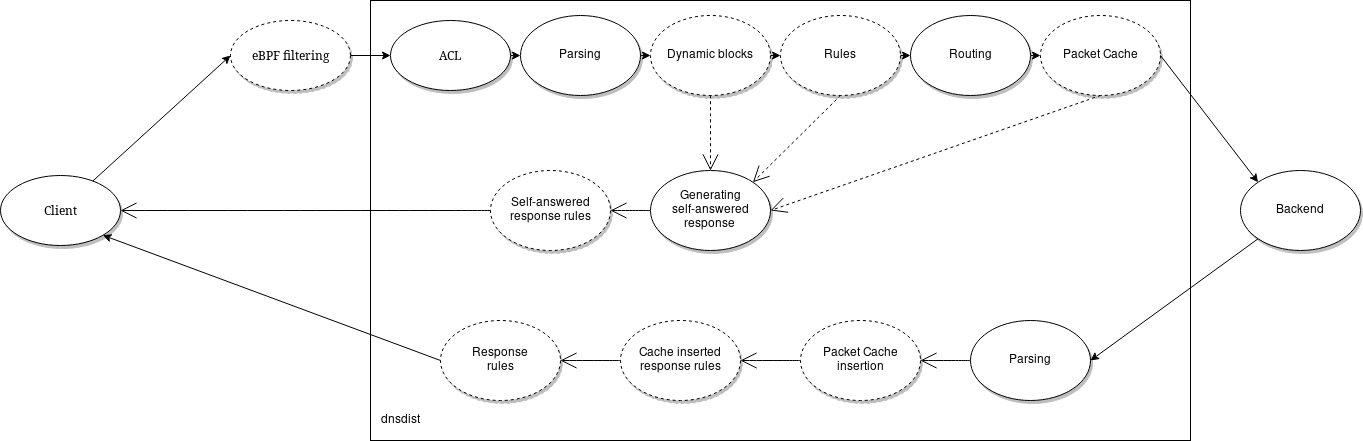

The diagram above was exported from draw.io. Its source (the exported page's mxGraphModel, read from the mxfile embedded in the PNG):
<mxGraphModel dx="4242" dy="1307" grid="1" gridSize="10" guides="1" tooltips="1" connect="1" arrows="1" fold="1" page="1" pageScale="1" pageWidth="850" pageHeight="1100" math="0" shadow="0">
  <root>
    <mxCell id="0" />
    <mxCell id="1" parent="0" />
    <mxCell id="LBBbMwOveDQvSvCkfkNX-2" value="" style="rounded=0;whiteSpace=wrap;html=1;" parent="1" vertex="1">
      <mxGeometry x="30" y="140" width="820" height="440" as="geometry" />
    </mxCell>
    <mxCell id="LBBbMwOveDQvSvCkfkNX-37" style="edgeStyle=none;rounded=0;orthogonalLoop=1;jettySize=auto;html=1;exitX=1;exitY=0.5;exitDx=0;exitDy=0;entryX=0;entryY=0.5;entryDx=0;entryDy=0;" parent="1" source="LBBbMwOveDQvSvCkfkNX-4" target="LBBbMwOveDQvSvCkfkNX-15" edge="1">
      <mxGeometry relative="1" as="geometry" />
    </mxCell>
    <mxCell id="LBBbMwOveDQvSvCkfkNX-4" value="ACL" style="ellipse;whiteSpace=wrap;html=1;rounded=0;shadow=1;comic=0;labelBackgroundColor=none;strokeWidth=1;fontFamily=Verdana;fontSize=12;align=center;" parent="1" vertex="1">
      <mxGeometry x="50" y="160" width="120" height="70" as="geometry" />
    </mxCell>
    <mxCell id="LBBbMwOveDQvSvCkfkNX-7" value="dnsdist" style="text;html=1;strokeColor=none;fillColor=none;align=center;verticalAlign=middle;whiteSpace=wrap;rounded=0;" parent="1" vertex="1">
      <mxGeometry x="40" y="550" width="40" height="20" as="geometry" />
    </mxCell>
    <mxCell id="LBBbMwOveDQvSvCkfkNX-13" value="" style="endArrow=classic;html=1;entryX=0;entryY=0.5;entryDx=0;entryDy=0;" parent="1" target="LBBbMwOveDQvSvCkfkNX-4" edge="1">
      <mxGeometry width="50" height="50" relative="1" as="geometry">
        <mxPoint x="10" y="195" as="sourcePoint" />
        <mxPoint x="70" y="200" as="targetPoint" />
      </mxGeometry>
    </mxCell>
    <mxCell id="LBBbMwOveDQvSvCkfkNX-38" style="edgeStyle=none;rounded=0;orthogonalLoop=1;jettySize=auto;html=1;exitX=1;exitY=0.5;exitDx=0;exitDy=0;entryX=0;entryY=0.5;entryDx=0;entryDy=0;" parent="1" source="LBBbMwOveDQvSvCkfkNX-15" target="LBBbMwOveDQvSvCkfkNX-16" edge="1">
      <mxGeometry relative="1" as="geometry" />
    </mxCell>
    <mxCell id="LBBbMwOveDQvSvCkfkNX-15" value="&lt;div&gt;Parsing&lt;/div&gt;" style="ellipse;whiteSpace=wrap;html=1;shadow=1;" parent="1" vertex="1">
      <mxGeometry x="180" y="155" width="120" height="80" as="geometry" />
    </mxCell>
    <mxCell id="LBBbMwOveDQvSvCkfkNX-39" style="edgeStyle=none;rounded=0;orthogonalLoop=1;jettySize=auto;html=1;exitX=1;exitY=0.5;exitDx=0;exitDy=0;entryX=0;entryY=0.5;entryDx=0;entryDy=0;" parent="1" source="LBBbMwOveDQvSvCkfkNX-16" target="LBBbMwOveDQvSvCkfkNX-23" edge="1">
      <mxGeometry relative="1" as="geometry" />
    </mxCell>
    <mxCell id="GdTmhwAoOzZOK4kTFyQN-4" style="edgeStyle=none;curved=1;rounded=0;orthogonalLoop=1;jettySize=auto;html=1;exitX=0.5;exitY=1;exitDx=0;exitDy=0;entryX=0.5;entryY=0;entryDx=0;entryDy=0;fontSize=12;endArrow=open;startSize=14;endSize=14;sourcePerimeterSpacing=8;targetPerimeterSpacing=8;dashed=1;" edge="1" parent="1" source="LBBbMwOveDQvSvCkfkNX-16" target="GdTmhwAoOzZOK4kTFyQN-1">
      <mxGeometry relative="1" as="geometry" />
    </mxCell>
    <mxCell id="LBBbMwOveDQvSvCkfkNX-16" value="Dynamic blocks" style="ellipse;whiteSpace=wrap;html=1;shadow=1;dashed=1;" parent="1" vertex="1">
      <mxGeometry x="310" y="155" width="120" height="80" as="geometry" />
    </mxCell>
    <mxCell id="LBBbMwOveDQvSvCkfkNX-18" value="eBPF filtering" style="ellipse;whiteSpace=wrap;html=1;rounded=0;shadow=1;comic=0;labelBackgroundColor=none;strokeWidth=1;fontFamily=Verdana;fontSize=12;align=center;dashed=1;" parent="1" vertex="1">
      <mxGeometry x="-110" y="160" width="120" height="70" as="geometry" />
    </mxCell>
    <mxCell id="LBBbMwOveDQvSvCkfkNX-22" style="edgeStyle=none;rounded=0;orthogonalLoop=1;jettySize=auto;html=1;entryX=0;entryY=0.5;entryDx=0;entryDy=0;" parent="1" source="LBBbMwOveDQvSvCkfkNX-21" target="LBBbMwOveDQvSvCkfkNX-18" edge="1">
      <mxGeometry relative="1" as="geometry" />
    </mxCell>
    <mxCell id="LBBbMwOveDQvSvCkfkNX-21" value="Client" style="ellipse;whiteSpace=wrap;html=1;rounded=0;shadow=1;comic=0;labelBackgroundColor=none;strokeWidth=1;fontFamily=Verdana;fontSize=12;align=center;" parent="1" vertex="1">
      <mxGeometry x="-340" y="315" width="120" height="70" as="geometry" />
    </mxCell>
    <mxCell id="LBBbMwOveDQvSvCkfkNX-40" style="edgeStyle=none;rounded=0;orthogonalLoop=1;jettySize=auto;html=1;exitX=1;exitY=0.5;exitDx=0;exitDy=0;entryX=0;entryY=0.5;entryDx=0;entryDy=0;" parent="1" source="LBBbMwOveDQvSvCkfkNX-23" target="LBBbMwOveDQvSvCkfkNX-24" edge="1">
      <mxGeometry relative="1" as="geometry" />
    </mxCell>
    <mxCell id="GdTmhwAoOzZOK4kTFyQN-5" style="edgeStyle=none;curved=1;rounded=0;orthogonalLoop=1;jettySize=auto;html=1;exitX=0.5;exitY=1;exitDx=0;exitDy=0;entryX=1;entryY=0;entryDx=0;entryDy=0;fontSize=12;endArrow=open;startSize=14;endSize=14;sourcePerimeterSpacing=8;targetPerimeterSpacing=8;dashed=1;" edge="1" parent="1" source="LBBbMwOveDQvSvCkfkNX-23" target="GdTmhwAoOzZOK4kTFyQN-1">
      <mxGeometry relative="1" as="geometry" />
    </mxCell>
    <mxCell id="LBBbMwOveDQvSvCkfkNX-23" value="Rules" style="ellipse;whiteSpace=wrap;html=1;shadow=1;dashed=1;" parent="1" vertex="1">
      <mxGeometry x="440" y="155" width="120" height="80" as="geometry" />
    </mxCell>
    <mxCell id="LBBbMwOveDQvSvCkfkNX-41" style="edgeStyle=none;rounded=0;orthogonalLoop=1;jettySize=auto;html=1;exitX=1;exitY=0.5;exitDx=0;exitDy=0;entryX=0;entryY=0.5;entryDx=0;entryDy=0;" parent="1" source="LBBbMwOveDQvSvCkfkNX-24" target="LBBbMwOveDQvSvCkfkNX-25" edge="1">
      <mxGeometry relative="1" as="geometry" />
    </mxCell>
    <mxCell id="LBBbMwOveDQvSvCkfkNX-24" value="Routing" style="ellipse;whiteSpace=wrap;html=1;shadow=1;" parent="1" vertex="1">
      <mxGeometry x="570" y="155" width="120" height="80" as="geometry" />
    </mxCell>
    <mxCell id="LBBbMwOveDQvSvCkfkNX-33" style="edgeStyle=none;rounded=0;orthogonalLoop=1;jettySize=auto;html=1;exitX=1;exitY=0.5;exitDx=0;exitDy=0;entryX=0;entryY=0;entryDx=0;entryDy=0;" parent="1" source="LBBbMwOveDQvSvCkfkNX-25" target="LBBbMwOveDQvSvCkfkNX-26" edge="1">
      <mxGeometry relative="1" as="geometry" />
    </mxCell>
    <mxCell id="GdTmhwAoOzZOK4kTFyQN-6" style="edgeStyle=none;curved=1;rounded=0;orthogonalLoop=1;jettySize=auto;html=1;exitX=0.5;exitY=1;exitDx=0;exitDy=0;entryX=1;entryY=0.5;entryDx=0;entryDy=0;fontSize=12;endArrow=open;startSize=14;endSize=14;sourcePerimeterSpacing=8;targetPerimeterSpacing=8;dashed=1;" edge="1" parent="1" source="LBBbMwOveDQvSvCkfkNX-25" target="GdTmhwAoOzZOK4kTFyQN-1">
      <mxGeometry relative="1" as="geometry" />
    </mxCell>
    <mxCell id="LBBbMwOveDQvSvCkfkNX-25" value="Packet Cache" style="ellipse;whiteSpace=wrap;html=1;shadow=1;dashed=1;" parent="1" vertex="1">
      <mxGeometry x="700" y="155" width="120" height="80" as="geometry" />
    </mxCell>
    <mxCell id="LBBbMwOveDQvSvCkfkNX-34" style="edgeStyle=none;rounded=0;orthogonalLoop=1;jettySize=auto;html=1;exitX=0;exitY=1;exitDx=0;exitDy=0;entryX=1;entryY=0.5;entryDx=0;entryDy=0;" parent="1" source="LBBbMwOveDQvSvCkfkNX-26" target="LBBbMwOveDQvSvCkfkNX-32" edge="1">
      <mxGeometry relative="1" as="geometry" />
    </mxCell>
    <mxCell id="LBBbMwOveDQvSvCkfkNX-26" value="&lt;div&gt;Backend&lt;/div&gt;" style="ellipse;whiteSpace=wrap;html=1;shadow=1;" parent="1" vertex="1">
      <mxGeometry x="900" y="310" width="120" height="80" as="geometry" />
    </mxCell>
    <mxCell id="LBBbMwOveDQvSvCkfkNX-36" style="edgeStyle=none;rounded=0;orthogonalLoop=1;jettySize=auto;html=1;exitX=0;exitY=0.5;exitDx=0;exitDy=0;entryX=1;entryY=1;entryDx=0;entryDy=0;" parent="1" source="LBBbMwOveDQvSvCkfkNX-31" target="LBBbMwOveDQvSvCkfkNX-21" edge="1">
      <mxGeometry relative="1" as="geometry" />
    </mxCell>
    <mxCell id="LBBbMwOveDQvSvCkfkNX-31" value="&lt;div&gt;Response&lt;/div&gt;&lt;div&gt;rules&lt;/div&gt;" style="ellipse;whiteSpace=wrap;html=1;shadow=1;dashed=1;" parent="1" vertex="1">
      <mxGeometry x="100" y="460" width="120" height="80" as="geometry" />
    </mxCell>
    <mxCell id="GdTmhwAoOzZOK4kTFyQN-14" style="edgeStyle=none;curved=1;rounded=0;orthogonalLoop=1;jettySize=auto;html=1;exitX=0;exitY=0.5;exitDx=0;exitDy=0;entryX=1;entryY=0.5;entryDx=0;entryDy=0;fontFamily=Helvetica;fontSize=12;fontColor=default;endArrow=open;startSize=14;endSize=14;sourcePerimeterSpacing=8;targetPerimeterSpacing=8;" edge="1" parent="1" source="LBBbMwOveDQvSvCkfkNX-32" target="GdTmhwAoOzZOK4kTFyQN-8">
      <mxGeometry relative="1" as="geometry" />
    </mxCell>
    <mxCell id="LBBbMwOveDQvSvCkfkNX-32" value="Parsing" style="ellipse;whiteSpace=wrap;html=1;shadow=1;" parent="1" vertex="1">
      <mxGeometry x="630" y="460" width="120" height="80" as="geometry" />
    </mxCell>
    <mxCell id="GdTmhwAoOzZOK4kTFyQN-12" style="edgeStyle=none;curved=1;rounded=0;orthogonalLoop=1;jettySize=auto;html=1;exitX=0;exitY=0.5;exitDx=0;exitDy=0;entryX=1;entryY=0.5;entryDx=0;entryDy=0;fontFamily=Helvetica;fontSize=12;fontColor=default;endArrow=open;startSize=14;endSize=14;sourcePerimeterSpacing=8;targetPerimeterSpacing=8;" edge="1" parent="1" source="GdTmhwAoOzZOK4kTFyQN-1" target="GdTmhwAoOzZOK4kTFyQN-10">
      <mxGeometry relative="1" as="geometry" />
    </mxCell>
    <mxCell id="GdTmhwAoOzZOK4kTFyQN-1" value="&lt;div&gt;Generating&lt;/div&gt;&lt;div&gt;self-answered&lt;/div&gt;&lt;div&gt;response&lt;br&gt;&lt;/div&gt;" style="ellipse;whiteSpace=wrap;html=1;shadow=1;" vertex="1" parent="1">
      <mxGeometry x="310" y="310" width="120" height="80" as="geometry" />
    </mxCell>
    <mxCell id="GdTmhwAoOzZOK4kTFyQN-15" style="edgeStyle=none;curved=1;rounded=0;orthogonalLoop=1;jettySize=auto;html=1;exitX=0;exitY=0.5;exitDx=0;exitDy=0;entryX=1;entryY=0.5;entryDx=0;entryDy=0;fontFamily=Helvetica;fontSize=12;fontColor=default;endArrow=open;startSize=14;endSize=14;sourcePerimeterSpacing=8;targetPerimeterSpacing=8;" edge="1" parent="1" source="GdTmhwAoOzZOK4kTFyQN-8" target="GdTmhwAoOzZOK4kTFyQN-9">
      <mxGeometry relative="1" as="geometry" />
    </mxCell>
    <mxCell id="GdTmhwAoOzZOK4kTFyQN-8" value="Packet Cache insertion" style="ellipse;whiteSpace=wrap;html=1;shadow=1;dashed=1;" vertex="1" parent="1">
      <mxGeometry x="460" y="460" width="120" height="80" as="geometry" />
    </mxCell>
    <mxCell id="GdTmhwAoOzZOK4kTFyQN-16" style="edgeStyle=none;curved=1;rounded=0;orthogonalLoop=1;jettySize=auto;html=1;exitX=0;exitY=0.5;exitDx=0;exitDy=0;entryX=1;entryY=0.5;entryDx=0;entryDy=0;fontFamily=Helvetica;fontSize=12;fontColor=default;endArrow=open;startSize=14;endSize=14;sourcePerimeterSpacing=8;targetPerimeterSpacing=8;" edge="1" parent="1" source="GdTmhwAoOzZOK4kTFyQN-9" target="LBBbMwOveDQvSvCkfkNX-31">
      <mxGeometry relative="1" as="geometry" />
    </mxCell>
    <mxCell id="GdTmhwAoOzZOK4kTFyQN-9" value="Cache inserted response rules" style="ellipse;whiteSpace=wrap;html=1;shadow=1;dashed=1;" vertex="1" parent="1">
      <mxGeometry x="280" y="460" width="120" height="80" as="geometry" />
    </mxCell>
    <mxCell id="GdTmhwAoOzZOK4kTFyQN-17" style="edgeStyle=none;curved=1;rounded=0;orthogonalLoop=1;jettySize=auto;html=1;exitX=0;exitY=0.5;exitDx=0;exitDy=0;entryX=1;entryY=0.5;entryDx=0;entryDy=0;fontFamily=Helvetica;fontSize=12;fontColor=default;endArrow=open;startSize=14;endSize=14;sourcePerimeterSpacing=8;targetPerimeterSpacing=8;" edge="1" parent="1" source="GdTmhwAoOzZOK4kTFyQN-10" target="LBBbMwOveDQvSvCkfkNX-21">
      <mxGeometry relative="1" as="geometry" />
    </mxCell>
    <mxCell id="GdTmhwAoOzZOK4kTFyQN-10" value="Self-answered response rules" style="ellipse;whiteSpace=wrap;html=1;shadow=1;dashed=1;" vertex="1" parent="1">
      <mxGeometry x="150" y="310" width="120" height="80" as="geometry" />
    </mxCell>
  </root>
</mxGraphModel>